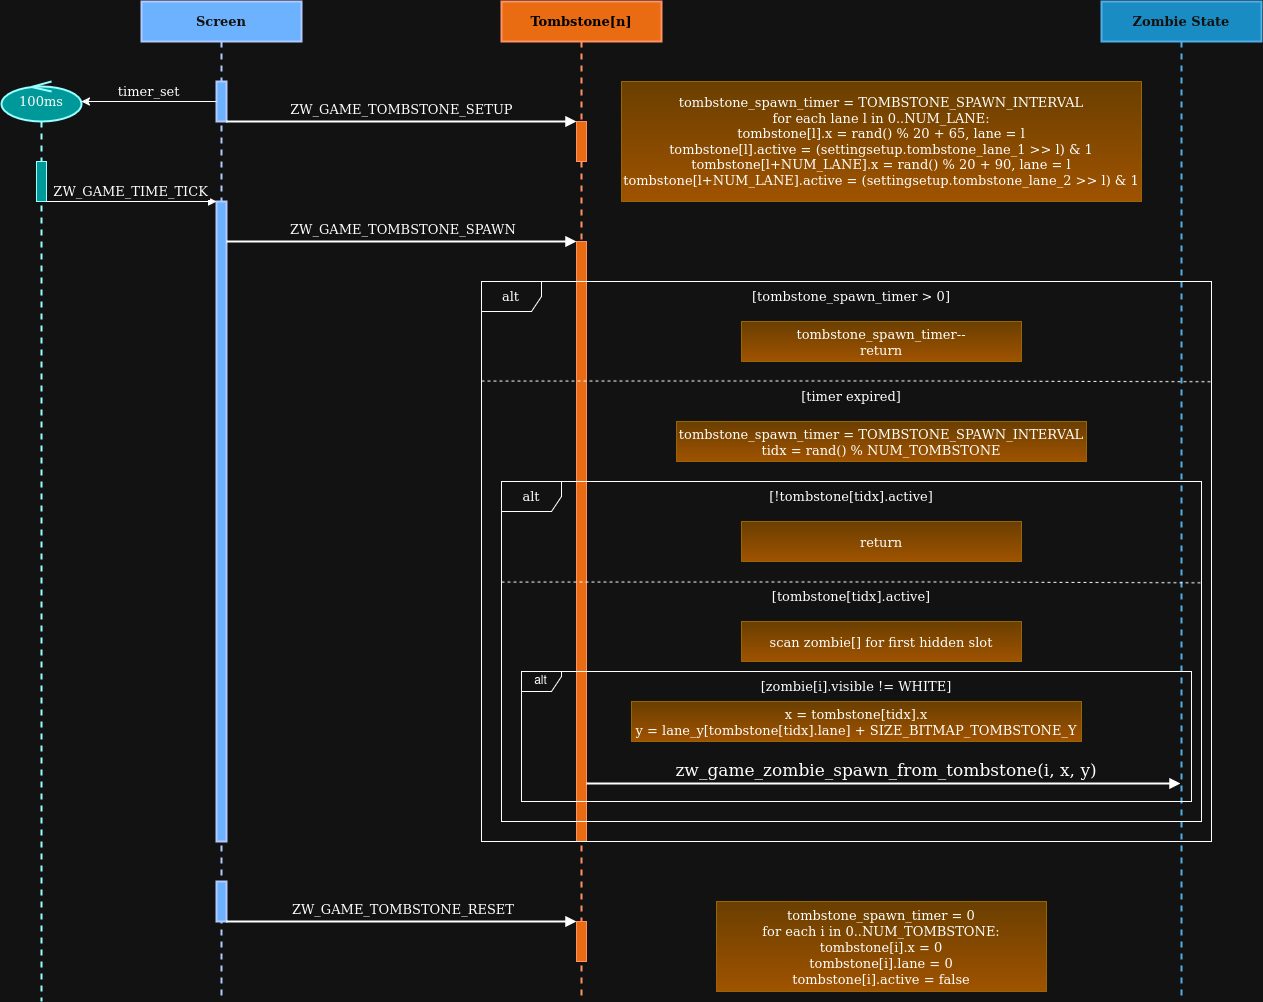

The diagram above was exported from draw.io. Its source (the exported page's mxGraphModel, read from the mxfile embedded in the PNG):
<mxGraphModel dx="2148" dy="1128" grid="1" gridSize="10" guides="1" tooltips="1" connect="1" arrows="1" fold="1" page="1" pageScale="1" pageWidth="850" pageHeight="1100" math="0" shadow="0">
  <root>
    <mxCell id="0" />
    <mxCell id="1" parent="0" />
    <mxCell id="xcUmhyYLw2YpX6cx54rk-1" parent="1" style="shape=umlLifeline;perimeter=lifelinePerimeter;whiteSpace=wrap;html=1;container=1;dropTarget=0;collapsible=0;recursiveResize=0;outlineConnect=0;portConstraint=eastwest;newEdgeStyle={&quot;edgeStyle&quot;:&quot;elbowEdgeStyle&quot;,&quot;elbow&quot;:&quot;vertical&quot;,&quot;curved&quot;:0,&quot;rounded&quot;:0};fillColor=#0050ef;fontColor=#ffffff;strokeColor=light-dark(#000000,#B2CBFF);fontSize=13;fontStyle=1;labelBackgroundColor=none;fontFamily=Comic Sans MS;strokeWidth=2;" value="Screen" vertex="1">
      <mxGeometry height="1000" width="160" x="160" y="200" as="geometry" />
    </mxCell>
    <mxCell id="xcUmhyYLw2YpX6cx54rk-2" parent="xcUmhyYLw2YpX6cx54rk-1" style="html=1;points=[[0,0,0,0,5],[0,1,0,0,-5],[1,0,0,0,5],[1,1,0,0,-5]];perimeter=orthogonalPerimeter;outlineConnect=0;targetShapes=umlLifeline;portConstraint=eastwest;newEdgeStyle={&quot;curved&quot;:0,&quot;rounded&quot;:0};fillColor=light-dark(#FFFFFF,#6DB2FF);fontSize=13;fontStyle=0;labelBackgroundColor=none;fontFamily=Comic Sans MS;strokeWidth=2;strokeColor=light-dark(#000000,#B2CBFF);" value="" vertex="1">
      <mxGeometry height="40" width="10" x="75" y="80" as="geometry" />
    </mxCell>
    <mxCell id="xcUmhyYLw2YpX6cx54rk-3" parent="xcUmhyYLw2YpX6cx54rk-1" style="html=1;points=[[0,0,0,0,5],[0,1,0,0,-5],[1,0,0,0,5],[1,1,0,0,-5]];perimeter=orthogonalPerimeter;outlineConnect=0;targetShapes=umlLifeline;portConstraint=eastwest;newEdgeStyle={&quot;curved&quot;:0,&quot;rounded&quot;:0};fillColor=light-dark(#FFFFFF,#6DB2FF);fontSize=13;fontStyle=0;labelBackgroundColor=none;fontFamily=Comic Sans MS;strokeWidth=2;strokeColor=light-dark(#000000,#B2CBFF);" value="" vertex="1">
      <mxGeometry height="640" width="10" x="75" y="200" as="geometry" />
    </mxCell>
    <mxCell id="xcUmhyYLw2YpX6cx54rk-4" parent="xcUmhyYLw2YpX6cx54rk-1" style="html=1;points=[[0,0,0,0,5],[0,1,0,0,-5],[1,0,0,0,5],[1,1,0,0,-5]];perimeter=orthogonalPerimeter;outlineConnect=0;targetShapes=umlLifeline;portConstraint=eastwest;newEdgeStyle={&quot;curved&quot;:0,&quot;rounded&quot;:0};fillColor=light-dark(#FFFFFF,#6DB2FF);fontSize=13;fontStyle=0;labelBackgroundColor=none;fontFamily=Comic Sans MS;strokeWidth=2;strokeColor=light-dark(#000000,#B2CBFF);" value="" vertex="1">
      <mxGeometry height="40" width="10" x="75" y="880" as="geometry" />
    </mxCell>
    <mxCell id="xcUmhyYLw2YpX6cx54rk-5" parent="1" style="shape=umlLifeline;perimeter=lifelinePerimeter;whiteSpace=wrap;html=1;container=1;dropTarget=0;collapsible=0;recursiveResize=0;outlineConnect=0;portConstraint=eastwest;newEdgeStyle={&quot;curved&quot;:0,&quot;rounded&quot;:0};participant=umlControl;fontFamily=Comic Sans MS;fontSize=13;fillColor=light-dark(#FFFFFF,#009999);strokeColor=light-dark(#000000,#99FFFF);strokeWidth=2;" value="100ms" vertex="1">
      <mxGeometry height="920" width="80" x="20" y="280" as="geometry" />
    </mxCell>
    <mxCell id="xcUmhyYLw2YpX6cx54rk-6" parent="xcUmhyYLw2YpX6cx54rk-5" style="html=1;points=[[0,0,0,0,5],[0,1,0,0,-5],[1,0,0,0,5],[1,1,0,0,-5]];perimeter=orthogonalPerimeter;outlineConnect=0;targetShapes=umlLifeline;portConstraint=eastwest;newEdgeStyle={&quot;curved&quot;:0,&quot;rounded&quot;:0};strokeColor=light-dark(#000000,#99FFFF);fillColor=light-dark(#FFFFFF,#009999);fontFamily=Comic Sans MS;fontSize=13;" value="" vertex="1">
      <mxGeometry height="40" width="10" x="35" y="80" as="geometry" />
    </mxCell>
    <mxCell id="xcUmhyYLw2YpX6cx54rk-7" parent="1" style="shape=umlLifeline;perimeter=lifelinePerimeter;whiteSpace=wrap;html=1;container=1;dropTarget=0;collapsible=0;recursiveResize=0;outlineConnect=0;portConstraint=eastwest;newEdgeStyle={&quot;curved&quot;:0,&quot;rounded&quot;:0};fillColor=#fa6800;strokeColor=#C73500;fontColor=light-dark(#000000,#000000);fontFamily=Comic Sans MS;fontSize=13;labelBorderColor=none;fontStyle=1;strokeWidth=2;" value="Tombstone[n]" vertex="1">
      <mxGeometry height="1000" width="160" x="520" y="200" as="geometry" />
    </mxCell>
    <mxCell id="xcUmhyYLw2YpX6cx54rk-8" parent="xcUmhyYLw2YpX6cx54rk-7" style="html=1;points=[[0,0,0,0,5],[0,1,0,0,-5],[1,0,0,0,5],[1,1,0,0,-5]];perimeter=orthogonalPerimeter;outlineConnect=0;targetShapes=umlLifeline;portConstraint=eastwest;newEdgeStyle={&quot;curved&quot;:0,&quot;rounded&quot;:0};fillColor=light-dark(#FFFFFF,#E96B12);strokeColor=light-dark(#000000,#FF9164);fontFamily=Comic Sans MS;fontSize=13;" value="" vertex="1">
      <mxGeometry height="40" width="10" x="75" y="120" as="geometry" />
    </mxCell>
    <mxCell id="xcUmhyYLw2YpX6cx54rk-16" parent="xcUmhyYLw2YpX6cx54rk-7" style="html=1;points=[[0,0,0,0,5],[0,1,0,0,-5],[1,0,0,0,5],[1,1,0,0,-5]];perimeter=orthogonalPerimeter;outlineConnect=0;targetShapes=umlLifeline;portConstraint=eastwest;newEdgeStyle={&quot;curved&quot;:0,&quot;rounded&quot;:0};fillColor=light-dark(#FFFFFF,#E96B12);strokeColor=light-dark(#000000,#FF9164);fontFamily=Comic Sans MS;fontSize=13;" value="" vertex="1">
      <mxGeometry height="600" width="10" x="75" y="240" as="geometry" />
    </mxCell>
    <mxCell id="xcUmhyYLw2YpX6cx54rk-35" parent="xcUmhyYLw2YpX6cx54rk-7" style="html=1;points=[[0,0,0,0,5],[0,1,0,0,-5],[1,0,0,0,5],[1,1,0,0,-5]];perimeter=orthogonalPerimeter;outlineConnect=0;targetShapes=umlLifeline;portConstraint=eastwest;newEdgeStyle={&quot;curved&quot;:0,&quot;rounded&quot;:0};fillColor=light-dark(#FFFFFF,#E96B12);strokeColor=light-dark(#000000,#FF9164);fontFamily=Comic Sans MS;fontSize=13;" value="" vertex="1">
      <mxGeometry height="40" width="10" x="75" y="920" as="geometry" />
    </mxCell>
    <mxCell id="xcUmhyYLw2YpX6cx54rk-11" parent="1" style="shape=umlLifeline;perimeter=lifelinePerimeter;whiteSpace=wrap;html=1;container=1;dropTarget=0;collapsible=0;recursiveResize=0;outlineConnect=0;portConstraint=eastwest;newEdgeStyle={&quot;edgeStyle&quot;:&quot;elbowEdgeStyle&quot;,&quot;elbow&quot;:&quot;vertical&quot;,&quot;curved&quot;:0,&quot;rounded&quot;:0};fillColor=#1ba1e2;fontColor=#ffffff;strokeColor=#006EAF;fontSize=13;fontStyle=1;labelBackgroundColor=none;fontFamily=Comic Sans MS;strokeWidth=2;" value="Zombie State" vertex="1">
      <mxGeometry height="1000" width="160" x="1120" y="200" as="geometry" />
    </mxCell>
    <mxCell id="xcUmhyYLw2YpX6cx54rk-12" edge="1" parent="1" style="verticalAlign=bottom;endArrow=none;curved=0;rounded=0;startArrow=classic;startFill=1;endFill=0;fontColor=default;fontFamily=Comic Sans MS;fontSize=13;" value="timer_set">
      <mxGeometry relative="1" width="80" x="0.0039" as="geometry">
        <mxPoint as="offset" />
        <mxPoint x="100" y="300" as="sourcePoint" />
        <mxPoint x="235" y="300" as="targetPoint" />
      </mxGeometry>
    </mxCell>
    <mxCell id="xcUmhyYLw2YpX6cx54rk-13" edge="1" parent="1" source="xcUmhyYLw2YpX6cx54rk-2" style="verticalAlign=bottom;endArrow=block;curved=0;rounded=0;fontSize=13;fontStyle=0;labelBackgroundColor=default;fontFamily=Comic Sans MS;strokeWidth=2;" target="xcUmhyYLw2YpX6cx54rk-8" value="&#09;ZW_GAME_TOMBSTONE_SETUP">
      <mxGeometry relative="1" width="80" x="0.0057" y="2" as="geometry">
        <mxPoint as="offset" />
        <mxPoint x="270" y="320" as="sourcePoint" />
        <mxPoint x="570" y="320" as="targetPoint" />
      </mxGeometry>
    </mxCell>
    <mxCell id="xcUmhyYLw2YpX6cx54rk-14" parent="1" style="whiteSpace=wrap;html=1;shape=mxgraph.basic.rectCallout;dx=70.07;dy=0;boundedLbl=1;fillColor=#ffcd28;gradientColor=#ffa500;strokeColor=#d79b00;fontSize=13;fontFamily=Comic Sans MS;" value="&lt;div&gt;tombstone_spawn_timer = TOMBSTONE_SPAWN_INTERVAL&lt;/div&gt;&lt;div&gt;for each lane l in 0..NUM_LANE:&lt;/div&gt;&lt;div&gt;tombstone[l].x = rand() % 20 + 65, lane = l&lt;/div&gt;&lt;div&gt;tombstone[l].active = (settingsetup.tombstone_lane_1 &amp;gt;&amp;gt; l) &amp;amp; 1&lt;/div&gt;&lt;div&gt;tombstone[l+NUM_LANE].x = rand() % 20 + 90, lane = l&lt;/div&gt;&lt;div&gt;tombstone[l+NUM_LANE].active = (settingsetup.tombstone_lane_2 &amp;gt;&amp;gt; l) &amp;amp; 1&lt;/div&gt;" vertex="1">
      <mxGeometry height="120" width="520" x="640" y="280" as="geometry" />
    </mxCell>
    <mxCell id="xcUmhyYLw2YpX6cx54rk-15" edge="1" parent="1" source="xcUmhyYLw2YpX6cx54rk-6" style="verticalAlign=bottom;endArrow=block;curved=0;rounded=0;fontColor=default;fontSize=13;fontFamily=Comic Sans MS;" target="xcUmhyYLw2YpX6cx54rk-3" value="ZW_GAME_TIME_TICK">
      <mxGeometry relative="1" width="80" x="0.0039" as="geometry">
        <mxPoint as="offset" />
        <mxPoint x="70" y="400" as="sourcePoint" />
        <mxPoint x="210" y="400" as="targetPoint" />
      </mxGeometry>
    </mxCell>
    <mxCell id="xcUmhyYLw2YpX6cx54rk-17" edge="1" parent="1" style="verticalAlign=bottom;endArrow=block;curved=0;rounded=0;fontSize=13;fontStyle=0;labelBackgroundColor=default;fontFamily=Comic Sans MS;strokeWidth=2;" value="&#09;ZW_GAME_TOMBSTONE_SPAWN">
      <mxGeometry relative="1" width="80" x="0.0085" y="2" as="geometry">
        <mxPoint as="offset" />
        <mxPoint x="245" y="440" as="sourcePoint" />
        <mxPoint x="595" y="440" as="targetPoint" />
      </mxGeometry>
    </mxCell>
    <mxCell id="xcUmhyYLw2YpX6cx54rk-18" parent="1" style="shape=umlFrame;whiteSpace=wrap;html=1;pointerEvents=0;fontFamily=Comic Sans MS;fontSize=13;" value="alt" vertex="1">
      <mxGeometry height="560" width="730" x="500" y="480" as="geometry" />
    </mxCell>
    <mxCell id="xcUmhyYLw2YpX6cx54rk-19" parent="1" style="text;html=1;whiteSpace=wrap;strokeColor=none;fillColor=none;align=center;verticalAlign=middle;rounded=0;fontFamily=Comic Sans MS;fontSize=13;" value="[tombstone_spawn_timer &amp;gt; 0]" vertex="1">
      <mxGeometry height="30" width="370" x="685" y="480" as="geometry" />
    </mxCell>
    <mxCell id="xcUmhyYLw2YpX6cx54rk-20" parent="1" style="shape=mxgraph.basic.rectCallout;dx=70.07;dy=0;boundedLbl=1;fillColor=#ffcd28;gradientColor=#ffa500;strokeColor=#d79b00;fontSize=13;fontFamily=Comic Sans MS;fontColor=light-dark(#000000,#FFFFFF);labelBorderColor=none;" value="tombstone_spawn_timer--&#10;return" vertex="1">
      <mxGeometry height="40" width="280" x="760" y="520" as="geometry" />
    </mxCell>
    <mxCell id="xcUmhyYLw2YpX6cx54rk-21" edge="1" parent="1" style="endArrow=none;dashed=1;html=1;rounded=0;exitX=0;exitY=0.604;exitDx=0;exitDy=0;exitPerimeter=0;fontFamily=Comic Sans MS;fontSize=13;entryX=1;entryY=0.179;entryDx=0;entryDy=0;entryPerimeter=0;" target="xcUmhyYLw2YpX6cx54rk-18" value="">
      <mxGeometry height="50" relative="1" width="50" as="geometry">
        <Array as="points">
          <mxPoint x="930" y="579.4099999999999" />
        </Array>
        <mxPoint x="500" y="579.53" as="sourcePoint" />
        <mxPoint x="1180" y="579" as="targetPoint" />
      </mxGeometry>
    </mxCell>
    <mxCell id="xcUmhyYLw2YpX6cx54rk-22" parent="1" style="text;html=1;whiteSpace=wrap;strokeColor=none;fillColor=none;align=center;verticalAlign=middle;rounded=0;fontFamily=Comic Sans MS;fontSize=13;" value="[timer expired]" vertex="1">
      <mxGeometry height="30" width="370" x="685" y="580" as="geometry" />
    </mxCell>
    <mxCell id="xcUmhyYLw2YpX6cx54rk-23" parent="1" style="shape=mxgraph.basic.rectCallout;dx=70.07;dy=0;boundedLbl=1;fillColor=#ffcd28;gradientColor=#ffa500;strokeColor=#d79b00;fontSize=13;fontFamily=Comic Sans MS;fontColor=light-dark(#000000,#FFFFFF);labelBorderColor=none;" value="tombstone_spawn_timer = TOMBSTONE_SPAWN_INTERVAL&#10;tidx = rand() % NUM_TOMBSTONE" vertex="1">
      <mxGeometry height="40" width="410" x="695" y="620" as="geometry" />
    </mxCell>
    <mxCell id="xcUmhyYLw2YpX6cx54rk-24" parent="1" style="shape=umlFrame;whiteSpace=wrap;html=1;pointerEvents=0;fontFamily=Comic Sans MS;fontSize=13;" value="alt" vertex="1">
      <mxGeometry height="340" width="700" x="520" y="680" as="geometry" />
    </mxCell>
    <mxCell id="xcUmhyYLw2YpX6cx54rk-25" parent="1" style="text;html=1;whiteSpace=wrap;strokeColor=none;fillColor=none;align=center;verticalAlign=middle;rounded=0;fontFamily=Comic Sans MS;fontSize=13;" value="&lt;font&gt;[!tombstone[tidx].active]&lt;/font&gt;" vertex="1">
      <mxGeometry height="30" width="370" x="685" y="680" as="geometry" />
    </mxCell>
    <mxCell id="xcUmhyYLw2YpX6cx54rk-26" parent="1" style="shape=mxgraph.basic.rectCallout;dx=70.07;dy=0;boundedLbl=1;fillColor=#ffcd28;gradientColor=#ffa500;strokeColor=#d79b00;fontSize=13;fontFamily=Comic Sans MS;fontColor=light-dark(#000000,#FFFFFF);labelBorderColor=none;" value="return" vertex="1">
      <mxGeometry height="40" width="280" x="760" y="720" as="geometry" />
    </mxCell>
    <mxCell id="xcUmhyYLw2YpX6cx54rk-27" edge="1" parent="1" style="endArrow=none;dashed=1;html=1;rounded=0;exitX=0;exitY=0.604;exitDx=0;exitDy=0;exitPerimeter=0;fontFamily=Comic Sans MS;fontSize=13;entryX=1;entryY=0.298;entryDx=0;entryDy=0;entryPerimeter=0;" target="xcUmhyYLw2YpX6cx54rk-24" value="">
      <mxGeometry height="50" relative="1" width="50" as="geometry">
        <Array as="points">
          <mxPoint x="950" y="780.4099999999999" />
        </Array>
        <mxPoint x="520" y="780.53" as="sourcePoint" />
        <mxPoint x="1200" y="780" as="targetPoint" />
      </mxGeometry>
    </mxCell>
    <mxCell id="xcUmhyYLw2YpX6cx54rk-28" parent="1" style="text;html=1;whiteSpace=wrap;strokeColor=none;fillColor=none;align=center;verticalAlign=middle;rounded=0;fontFamily=Comic Sans MS;fontSize=13;" value="&lt;font&gt;[tombstone[tidx].active]&lt;/font&gt;" vertex="1">
      <mxGeometry height="30" width="370" x="685" y="780" as="geometry" />
    </mxCell>
    <mxCell id="xcUmhyYLw2YpX6cx54rk-29" parent="1" style="shape=mxgraph.basic.rectCallout;dx=70.07;dy=0;boundedLbl=1;fillColor=#ffcd28;gradientColor=#ffa500;strokeColor=#d79b00;fontSize=13;fontFamily=Comic Sans MS;fontColor=light-dark(#000000,#FFFFFF);labelBorderColor=none;" value="scan zombie[] for first hidden slot" vertex="1">
      <mxGeometry height="40" width="280" x="760" y="820" as="geometry" />
    </mxCell>
    <mxCell id="xcUmhyYLw2YpX6cx54rk-30" parent="1" style="shape=umlFrame;whiteSpace=wrap;html=1;pointerEvents=0;width=40;height=20;" value="alt" vertex="1">
      <mxGeometry height="130" width="670" x="540" y="870" as="geometry" />
    </mxCell>
    <mxCell id="xcUmhyYLw2YpX6cx54rk-31" parent="1" style="text;html=1;whiteSpace=wrap;strokeColor=none;fillColor=none;align=center;verticalAlign=middle;rounded=0;fontFamily=Comic Sans MS;fontSize=13;" value="[zombie[i].visible != WHITE]" vertex="1">
      <mxGeometry height="30" width="210" x="770" y="870" as="geometry" />
    </mxCell>
    <mxCell id="xcUmhyYLw2YpX6cx54rk-33" parent="1" style="shape=mxgraph.basic.rectCallout;dx=70.07;dy=0;boundedLbl=1;fillColor=#ffcd28;gradientColor=#ffa500;strokeColor=#d79b00;fontSize=13;fontFamily=Comic Sans MS;fontColor=light-dark(#000000,#FFFFFF);labelBorderColor=none;" value="x = tombstone[tidx].x&#10;y = lane_y[tombstone[tidx].lane] + SIZE_BITMAP_TOMBSTONE_Y" vertex="1">
      <mxGeometry height="40" width="450" x="650" y="900" as="geometry" />
    </mxCell>
    <mxCell id="xcUmhyYLw2YpX6cx54rk-34" edge="1" parent="1" style="verticalAlign=bottom;endArrow=block;curved=0;rounded=0;fontSize=17;fontStyle=0;labelBackgroundColor=default;fontFamily=Comic Sans MS;strokeWidth=2;" value="&#09;zw_game_zombie_spawn_from_tombstone(i, x, y)">
      <mxGeometry relative="1" width="80" x="0.0085" y="2" as="geometry">
        <mxPoint as="offset" />
        <mxPoint x="605" y="982" as="sourcePoint" />
        <mxPoint x="1199" y="982" as="targetPoint" />
      </mxGeometry>
    </mxCell>
    <mxCell id="xcUmhyYLw2YpX6cx54rk-36" edge="1" parent="1" source="xcUmhyYLw2YpX6cx54rk-4" style="verticalAlign=bottom;endArrow=block;curved=0;rounded=0;fontSize=13;fontStyle=0;labelBackgroundColor=default;fontFamily=Comic Sans MS;strokeWidth=2;" target="xcUmhyYLw2YpX6cx54rk-35" value="&#09;ZW_GAME_TOMBSTONE_RESET">
      <mxGeometry relative="1" width="80" x="0.0085" y="2" as="geometry">
        <mxPoint as="offset" />
        <mxPoint x="250" y="1120" as="sourcePoint" />
        <mxPoint x="570" y="1120" as="targetPoint" />
      </mxGeometry>
    </mxCell>
    <mxCell id="xcUmhyYLw2YpX6cx54rk-37" parent="1" style="shape=mxgraph.basic.rectCallout;dx=70.07;dy=0;boundedLbl=1;fillColor=#ffcd28;gradientColor=#ffa500;strokeColor=#d79b00;fontSize=13;fontFamily=Comic Sans MS;fontColor=light-dark(#000000,#FFFFFF);labelBorderColor=none;" value="tombstone_spawn_timer = 0&#10;for each i in 0..NUM_TOMBSTONE:&#10;tombstone[i].x = 0&#10;tombstone[i].lane = 0&#10;tombstone[i].active = false" vertex="1">
      <mxGeometry height="90" width="330" x="735" y="1100" as="geometry" />
    </mxCell>
  </root>
</mxGraphModel>